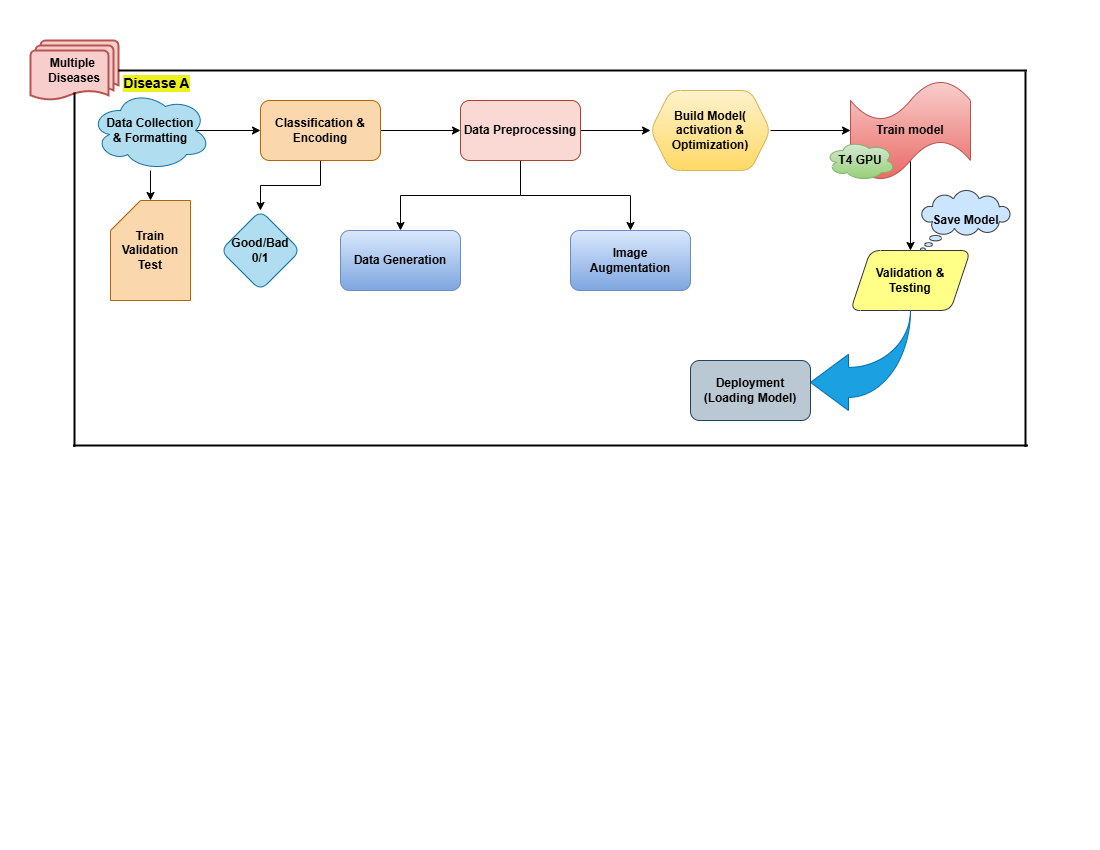

The diagram above was exported from draw.io. Its source (the exported page's mxGraphModel, read from the mxfile embedded in the PNG):
<mxGraphModel dx="1042" dy="562" grid="1" gridSize="10" guides="1" tooltips="1" connect="1" arrows="1" fold="1" page="1" pageScale="1" pageWidth="1100" pageHeight="850" math="0" shadow="0">
  <root>
    <mxCell id="0" />
    <mxCell id="1" parent="0" />
    <mxCell id="_v5ajpeP_xDU1G_7X5zI-4" value="&lt;b&gt;Multiple&amp;nbsp;&lt;/b&gt;&lt;div&gt;&lt;b&gt;Diseases&lt;/b&gt;&lt;/div&gt;" style="strokeWidth=2;html=1;shape=mxgraph.flowchart.multi-document;whiteSpace=wrap;fillColor=#f8cecc;strokeColor=#b85450;" parent="1" vertex="1">
      <mxGeometry x="30" y="40" width="88" height="60" as="geometry" />
    </mxCell>
    <mxCell id="_v5ajpeP_xDU1G_7X5zI-7" value="" style="line;strokeWidth=2;direction=south;html=1;" parent="1" vertex="1">
      <mxGeometry x="69" y="92" width="10" height="358" as="geometry" />
    </mxCell>
    <mxCell id="_v5ajpeP_xDU1G_7X5zI-8" value="" style="line;strokeWidth=2;html=1;" parent="1" vertex="1">
      <mxGeometry x="118" y="65" width="922" height="10" as="geometry" />
    </mxCell>
    <mxCell id="R8KD_lscwUqJXZ9KfSLO-1" value="&lt;span&gt;Disease A&lt;/span&gt;" style="text;html=1;align=center;verticalAlign=middle;whiteSpace=wrap;rounded=0;fontStyle=1;labelBackgroundColor=light-dark(#edf11e, #ededed);fontSize=14;" vertex="1" parent="1">
      <mxGeometry x="112" y="60" width="89" height="45" as="geometry" />
    </mxCell>
    <mxCell id="R8KD_lscwUqJXZ9KfSLO-6" value="" style="edgeStyle=orthogonalEdgeStyle;rounded=0;orthogonalLoop=1;jettySize=auto;html=1;exitX=0.875;exitY=0.5;exitDx=0;exitDy=0;exitPerimeter=0;" edge="1" parent="1" source="R8KD_lscwUqJXZ9KfSLO-2" target="R8KD_lscwUqJXZ9KfSLO-5">
      <mxGeometry relative="1" as="geometry">
        <mxPoint x="210" y="130" as="sourcePoint" />
      </mxGeometry>
    </mxCell>
    <mxCell id="R8KD_lscwUqJXZ9KfSLO-23" value="" style="edgeStyle=orthogonalEdgeStyle;rounded=0;orthogonalLoop=1;jettySize=auto;html=1;" edge="1" parent="1" source="R8KD_lscwUqJXZ9KfSLO-2" target="R8KD_lscwUqJXZ9KfSLO-22">
      <mxGeometry relative="1" as="geometry" />
    </mxCell>
    <mxCell id="R8KD_lscwUqJXZ9KfSLO-2" value="&lt;b&gt;Data Collection&lt;/b&gt;&lt;div&gt;&lt;b&gt;&amp;amp; Formatting&lt;/b&gt;&lt;/div&gt;" style="ellipse;shape=cloud;whiteSpace=wrap;html=1;fillColor=#b1ddf0;strokeColor=#10739e;" vertex="1" parent="1">
      <mxGeometry x="90" y="90" width="120" height="80" as="geometry" />
    </mxCell>
    <mxCell id="R8KD_lscwUqJXZ9KfSLO-8" value="" style="edgeStyle=orthogonalEdgeStyle;rounded=0;orthogonalLoop=1;jettySize=auto;html=1;" edge="1" parent="1" source="R8KD_lscwUqJXZ9KfSLO-5" target="R8KD_lscwUqJXZ9KfSLO-7">
      <mxGeometry relative="1" as="geometry" />
    </mxCell>
    <mxCell id="R8KD_lscwUqJXZ9KfSLO-25" value="" style="edgeStyle=orthogonalEdgeStyle;rounded=0;orthogonalLoop=1;jettySize=auto;html=1;" edge="1" parent="1" source="R8KD_lscwUqJXZ9KfSLO-5" target="R8KD_lscwUqJXZ9KfSLO-24">
      <mxGeometry relative="1" as="geometry" />
    </mxCell>
    <mxCell id="R8KD_lscwUqJXZ9KfSLO-5" value="&lt;b&gt;Classification &amp;amp;&lt;/b&gt;&lt;div&gt;&lt;b&gt;Encoding&lt;/b&gt;&lt;/div&gt;" style="rounded=1;whiteSpace=wrap;html=1;fillColor=#fad7ac;strokeColor=#b46504;" vertex="1" parent="1">
      <mxGeometry x="260" y="100" width="120" height="60" as="geometry" />
    </mxCell>
    <mxCell id="R8KD_lscwUqJXZ9KfSLO-10" value="" style="edgeStyle=orthogonalEdgeStyle;rounded=0;orthogonalLoop=1;jettySize=auto;html=1;" edge="1" parent="1" source="R8KD_lscwUqJXZ9KfSLO-7" target="R8KD_lscwUqJXZ9KfSLO-9">
      <mxGeometry relative="1" as="geometry" />
    </mxCell>
    <mxCell id="R8KD_lscwUqJXZ9KfSLO-27" value="" style="edgeStyle=orthogonalEdgeStyle;rounded=0;orthogonalLoop=1;jettySize=auto;html=1;" edge="1" parent="1" source="R8KD_lscwUqJXZ9KfSLO-7" target="R8KD_lscwUqJXZ9KfSLO-26">
      <mxGeometry relative="1" as="geometry" />
    </mxCell>
    <mxCell id="R8KD_lscwUqJXZ9KfSLO-29" value="" style="edgeStyle=orthogonalEdgeStyle;rounded=0;orthogonalLoop=1;jettySize=auto;html=1;" edge="1" parent="1" source="R8KD_lscwUqJXZ9KfSLO-7" target="R8KD_lscwUqJXZ9KfSLO-28">
      <mxGeometry relative="1" as="geometry" />
    </mxCell>
    <mxCell id="R8KD_lscwUqJXZ9KfSLO-7" value="&lt;b&gt;Data Preprocessing&lt;/b&gt;" style="rounded=1;whiteSpace=wrap;html=1;fillColor=#fad9d5;strokeColor=#ae4132;" vertex="1" parent="1">
      <mxGeometry x="460" y="100" width="120" height="60" as="geometry" />
    </mxCell>
    <mxCell id="R8KD_lscwUqJXZ9KfSLO-12" value="" style="edgeStyle=orthogonalEdgeStyle;rounded=0;orthogonalLoop=1;jettySize=auto;html=1;" edge="1" parent="1" source="R8KD_lscwUqJXZ9KfSLO-9" target="R8KD_lscwUqJXZ9KfSLO-11">
      <mxGeometry relative="1" as="geometry" />
    </mxCell>
    <mxCell id="R8KD_lscwUqJXZ9KfSLO-9" value="Build Model(&lt;div&gt;activation &amp;amp;&lt;/div&gt;&lt;div&gt;Optimization)&lt;/div&gt;" style="shape=hexagon;perimeter=hexagonPerimeter2;whiteSpace=wrap;html=1;fixedSize=1;rounded=1;fontStyle=1;fillColor=#fff2cc;gradientColor=#ffd966;strokeColor=#d6b656;" vertex="1" parent="1">
      <mxGeometry x="650" y="90" width="120" height="80" as="geometry" />
    </mxCell>
    <mxCell id="R8KD_lscwUqJXZ9KfSLO-14" value="" style="edgeStyle=orthogonalEdgeStyle;rounded=0;orthogonalLoop=1;jettySize=auto;html=1;exitX=0.487;exitY=0.81;exitDx=0;exitDy=0;exitPerimeter=0;" edge="1" parent="1" source="R8KD_lscwUqJXZ9KfSLO-11" target="R8KD_lscwUqJXZ9KfSLO-13">
      <mxGeometry relative="1" as="geometry">
        <Array as="points">
          <mxPoint x="910" y="161" />
        </Array>
      </mxGeometry>
    </mxCell>
    <mxCell id="R8KD_lscwUqJXZ9KfSLO-11" value="Train model" style="shape=tape;whiteSpace=wrap;html=1;rounded=1;fontStyle=1;fillColor=#f8cecc;gradientColor=#ea6b66;strokeColor=#b85450;" vertex="1" parent="1">
      <mxGeometry x="850" y="80" width="120" height="100" as="geometry" />
    </mxCell>
    <mxCell id="R8KD_lscwUqJXZ9KfSLO-13" value="Validation &amp;amp;&lt;div&gt;Testing&lt;/div&gt;" style="shape=parallelogram;perimeter=parallelogramPerimeter;whiteSpace=wrap;html=1;fixedSize=1;rounded=1;fontStyle=1;fillColor=#ffff88;strokeColor=#36393d;" vertex="1" parent="1">
      <mxGeometry x="850" y="250" width="120" height="60" as="geometry" />
    </mxCell>
    <mxCell id="R8KD_lscwUqJXZ9KfSLO-17" value="" style="html=1;shadow=0;dashed=0;align=center;verticalAlign=middle;shape=mxgraph.arrows2.jumpInArrow;dy=15;dx=38;arrowHead=56.2;horizontal=1;textShadow=0;whiteSpace=wrap;direction=west;fillColor=#1ba1e2;strokeColor=#006EAF;fontColor=#ffffff;" vertex="1" parent="1">
      <mxGeometry x="810" y="310" width="100" height="100" as="geometry" />
    </mxCell>
    <mxCell id="R8KD_lscwUqJXZ9KfSLO-18" value="&lt;b&gt;Deployment&lt;/b&gt;&lt;div&gt;&lt;b&gt;(Loading Model)&lt;/b&gt;&lt;/div&gt;" style="rounded=1;whiteSpace=wrap;html=1;fillColor=#bac8d3;strokeColor=#23445d;" vertex="1" parent="1">
      <mxGeometry x="690" y="360" width="120" height="60" as="geometry" />
    </mxCell>
    <mxCell id="R8KD_lscwUqJXZ9KfSLO-21" value="Save Model" style="html=1;shape=mxgraph.basic.cloud_callout;fontStyle=1;align=center;fillColor=#cce5ff;strokeColor=#36393d;" vertex="1" parent="1">
      <mxGeometry x="920" y="190" width="90" height="60" as="geometry" />
    </mxCell>
    <mxCell id="R8KD_lscwUqJXZ9KfSLO-22" value="&lt;b&gt;Train&lt;/b&gt;&lt;div&gt;&lt;b&gt;Validation&lt;/b&gt;&lt;/div&gt;&lt;div&gt;&lt;b&gt;Test&lt;/b&gt;&lt;/div&gt;" style="shape=card;whiteSpace=wrap;html=1;fillColor=#fad7ac;strokeColor=#b46504;" vertex="1" parent="1">
      <mxGeometry x="110" y="200" width="80" height="100" as="geometry" />
    </mxCell>
    <mxCell id="R8KD_lscwUqJXZ9KfSLO-24" value="Good/Bad&lt;div&gt;0/1&lt;/div&gt;" style="rhombus;whiteSpace=wrap;html=1;rounded=1;fontStyle=1;fillColor=#b1ddf0;strokeColor=#10739e;" vertex="1" parent="1">
      <mxGeometry x="220" y="210" width="80" height="80" as="geometry" />
    </mxCell>
    <mxCell id="R8KD_lscwUqJXZ9KfSLO-26" value="&lt;b&gt;Data Generation&lt;/b&gt;" style="rounded=1;whiteSpace=wrap;html=1;fillColor=#dae8fc;gradientColor=#7ea6e0;strokeColor=#6c8ebf;" vertex="1" parent="1">
      <mxGeometry x="340" y="230" width="120" height="60" as="geometry" />
    </mxCell>
    <mxCell id="R8KD_lscwUqJXZ9KfSLO-28" value="&lt;b&gt;Image Augmentation&lt;/b&gt;" style="rounded=1;whiteSpace=wrap;html=1;fillColor=#dae8fc;gradientColor=#7ea6e0;strokeColor=#6c8ebf;" vertex="1" parent="1">
      <mxGeometry x="570" y="230" width="120" height="60" as="geometry" />
    </mxCell>
    <mxCell id="R8KD_lscwUqJXZ9KfSLO-30" value="&lt;b&gt;T4 GPU&lt;/b&gt;" style="ellipse;shape=cloud;whiteSpace=wrap;html=1;fillColor=#d5e8d4;gradientColor=#97d077;strokeColor=#82b366;" vertex="1" parent="1">
      <mxGeometry x="825" y="140" width="70" height="40" as="geometry" />
    </mxCell>
    <mxCell id="R8KD_lscwUqJXZ9KfSLO-31" value="" style="line;strokeWidth=2;html=1;" vertex="1" parent="1">
      <mxGeometry x="69" y="440" width="961" height="10" as="geometry" />
    </mxCell>
    <mxCell id="R8KD_lscwUqJXZ9KfSLO-32" value="" style="line;strokeWidth=2;direction=south;html=1;" vertex="1" parent="1">
      <mxGeometry x="1020" y="71" width="10" height="379" as="geometry" />
    </mxCell>
  </root>
</mxGraphModel>